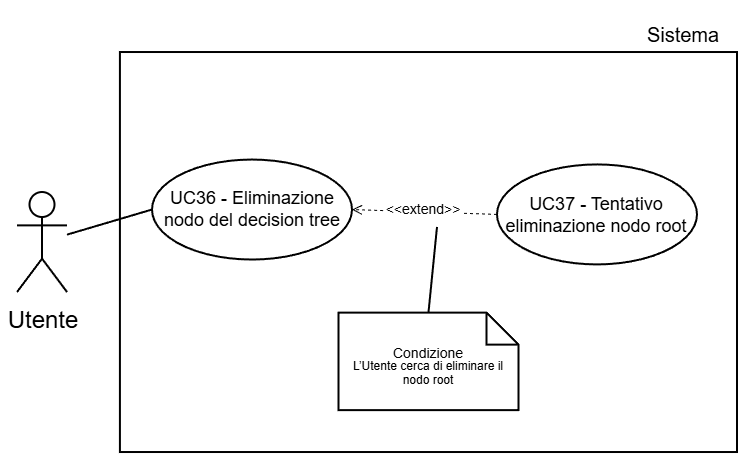

The diagram above was exported from draw.io. Its source (the exported page's mxGraphModel, read from the mxfile embedded in the PNG):
<mxGraphModel dx="1188" dy="619" grid="1" gridSize="30" guides="1" tooltips="1" connect="1" arrows="1" fold="1" page="1" pageScale="2" pageWidth="5000" pageHeight="5000" background="light-dark(#FFFFFF,#FFFFFF)" math="0" shadow="0">
  <root>
    <mxCell id="0" />
    <mxCell id="1" parent="0" />
    <mxCell id="2" parent="1" style="text;html=1;whiteSpace=wrap;strokeColor=none;fillColor=none;align=center;verticalAlign=middle;rounded=0;fontFamily=Helvetica;fontSize=10;fontColor=light-dark(#000000,#000000);labelBackgroundColor=none;" value="Sistema" vertex="1">
      <mxGeometry height="30" width="54.5" x="9245.5" y="1763.39" as="geometry" />
    </mxCell>
    <mxCell id="3" parent="1" style="whiteSpace=wrap;html=1;strokeColor=light-dark(#000000,#000000);align=center;verticalAlign=top;fontFamily=Helvetica;fontSize=12;fontColor=default;fillColor=light-dark(#FFFFFF,#FFFFFF);strokeWidth=1;" value="" vertex="1">
      <mxGeometry height="200" width="308.54" x="8991.46" y="1786.51" as="geometry" />
    </mxCell>
    <mxCell id="4" parent="1" style="shape=umlActor;verticalLabelPosition=bottom;verticalAlign=top;html=1;outlineConnect=0;strokeColor=light-dark(#000000,#000000);fillColor=light-dark(#FFFFFF,transparent);" value="&lt;font style=&quot;color: light-dark(rgb(0, 0, 0), rgb(0, 0, 0));&quot;&gt;Utente&lt;/font&gt;" vertex="1">
      <mxGeometry height="50" width="25" x="8940" y="1856.51" as="geometry" />
    </mxCell>
    <mxCell id="5" parent="1" style="ellipse;whiteSpace=wrap;html=1;strokeColor=light-dark(#000000,#000000);align=center;verticalAlign=middle;fontFamily=Helvetica;fontSize=9;fontColor=default;fillColor=light-dark(#FFFFFF, #ffffff);" value="&lt;font style=&quot;color: light-dark(rgb(0, 0, 0), rgb(0, 0, 0)); line-height: 100%;&quot;&gt;UC36 - Eliminazione nodo del decision tree&lt;/font&gt;" vertex="1">
      <mxGeometry height="50" width="100" x="9007.5" y="1840.2700000000002" as="geometry" />
    </mxCell>
    <mxCell id="6" edge="1" parent="1" source="5" style="rounded=0;orthogonalLoop=1;jettySize=auto;html=1;exitX=0;exitY=0.5;exitDx=0;exitDy=0;strokeColor=light-dark(#000000,#000000);endArrow=none;endFill=0;" target="4">
      <mxGeometry relative="1" as="geometry" />
    </mxCell>
    <mxCell id="7" edge="1" parent="1" source="8" style="endArrow=open;endSize=4;dashed=1;html=1;rounded=0;strokeColor=light-dark(#000000,#000000);strokeWidth=0.5;align=center;verticalAlign=middle;fontFamily=Helvetica;fontSize=7;fontColor=light-dark(#000000,#000000);labelBackgroundColor=light-dark(#000000,#FFFFFF);jumpSize=6;curved=0;entryX=1;entryY=0.5;entryDx=0;entryDy=0;exitX=0;exitY=0.5;exitDx=0;exitDy=0;labelPosition=center;verticalLabelPosition=middle;labelBorderColor=default;" target="5" value="&amp;lt;&amp;lt;extend&amp;gt;&amp;gt;">
      <mxGeometry relative="1" width="160" as="geometry">
        <mxPoint x="9168.5" y="1836.7300000000002" as="sourcePoint" />
        <mxPoint x="9107.5" y="1835.7300000000002" as="targetPoint" />
      </mxGeometry>
    </mxCell>
    <mxCell id="8" parent="1" style="ellipse;whiteSpace=wrap;html=1;strokeColor=light-dark(#000000,#000000);align=center;verticalAlign=middle;fontFamily=Helvetica;fontSize=9;fontColor=default;fillColor=light-dark(#FFFFFF, #ffffff);" value="&lt;font style=&quot;color: light-dark(rgb(0, 0, 0), rgb(0, 0, 0)); line-height: 100%;&quot;&gt;UC37 - Tentativo eliminazione nodo root&lt;/font&gt;" vertex="1">
      <mxGeometry height="50" width="100" x="9180" y="1842.71" as="geometry" />
    </mxCell>
    <mxCell id="9" parent="1" style="shape=note;size=16;whiteSpace=wrap;html=1;strokeColor=light-dark(#000000,#000000);align=center;verticalAlign=middle;fontFamily=Helvetica;fontSize=7;fontColor=default;labelBackgroundColor=none;fillColor=light-dark(#FFFFFF,#FFFFFF);spacing=3;strokeWidth=1;spacingTop=6;" value="&lt;div style=&quot;line-height: 90%;&quot;&gt;&lt;font style=&quot;color: light-dark(rgb(0, 0, 0), rgb(0, 0, 0));&quot;&gt;Condizione&lt;/font&gt;&lt;div&gt;&lt;span id=&quot;docs-internal-guid-caf54f7a-7fff-3423-d8c9-518d23ddce13&quot;&gt;&lt;span style=&quot;font-family: Arial, sans-serif; background-color: transparent; font-variant-numeric: normal; font-variant-east-asian: normal; font-variant-alternates: normal; font-variant-position: normal; font-variant-emoji: normal; vertical-align: baseline; white-space-collapse: preserve;&quot;&gt;&lt;font style=&quot;font-size: 6px; color: light-dark(rgb(0, 0, 0), rgb(0, 0, 0)); line-height: 6.6px;&quot;&gt;L’Utente cerca di eliminare il nodo root&lt;/font&gt;&lt;/span&gt;&lt;/span&gt;&lt;/div&gt;&lt;/div&gt;" vertex="1">
      <mxGeometry height="48.75" width="90" x="9100.73" y="1916.8100000000002" as="geometry" />
    </mxCell>
    <mxCell id="10" edge="1" parent="1" style="rounded=0;orthogonalLoop=1;jettySize=auto;html=1;strokeColor=light-dark(#000000,#000000);endArrow=none;endFill=0;entryX=0.5;entryY=0;entryDx=0;entryDy=0;entryPerimeter=0;" target="9">
      <mxGeometry relative="1" as="geometry">
        <mxPoint x="9150" y="1873.96" as="sourcePoint" />
        <mxPoint x="9150" y="1903.9599999999998" as="targetPoint" />
      </mxGeometry>
    </mxCell>
  </root>
</mxGraphModel>